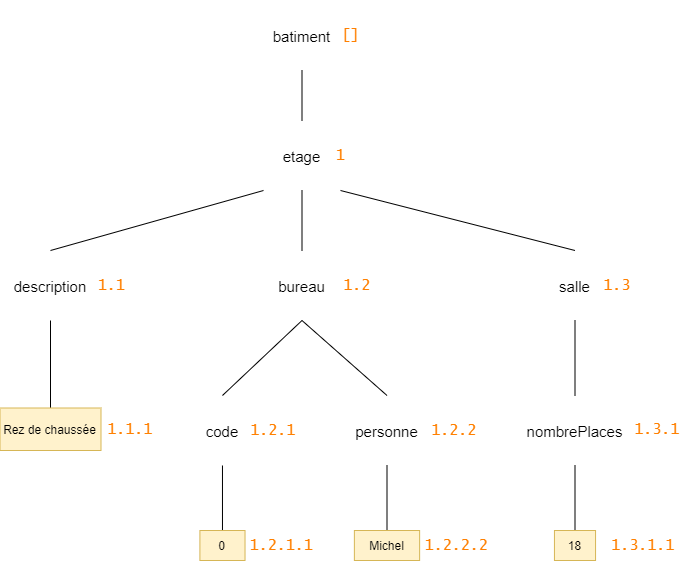

The diagram above was exported from draw.io. Its source (the exported page's mxGraphModel, read from the mxfile embedded in the PNG):
<mxGraphModel dx="770" dy="1168" grid="1" gridSize="10" guides="1" tooltips="1" connect="1" arrows="1" fold="1" page="1" pageScale="1" pageWidth="827" pageHeight="1169" math="0" shadow="0">
  <root>
    <mxCell id="AlkjhhKbUUjRsLVjbKGa-0" />
    <mxCell id="AlkjhhKbUUjRsLVjbKGa-1" parent="AlkjhhKbUUjRsLVjbKGa-0" />
    <mxCell id="AlkjhhKbUUjRsLVjbKGa-2" value="" style="edgeStyle=orthogonalEdgeStyle;rounded=0;orthogonalLoop=1;jettySize=auto;html=1;endArrow=none;endFill=0;" edge="1" parent="AlkjhhKbUUjRsLVjbKGa-1" source="AlkjhhKbUUjRsLVjbKGa-3" target="AlkjhhKbUUjRsLVjbKGa-7">
      <mxGeometry relative="1" as="geometry" />
    </mxCell>
    <mxCell id="AlkjhhKbUUjRsLVjbKGa-3" value="batiment" style="fillColor=none;strokeColor=none;fontSize=15;" vertex="1" parent="AlkjhhKbUUjRsLVjbKGa-1">
      <mxGeometry x="375" y="40" width="77" height="70" as="geometry" />
    </mxCell>
    <mxCell id="AlkjhhKbUUjRsLVjbKGa-4" style="rounded=0;orthogonalLoop=1;jettySize=auto;html=1;exitX=0;exitY=1;exitDx=0;exitDy=0;entryX=0.5;entryY=0;entryDx=0;entryDy=0;endArrow=none;endFill=0;" edge="1" parent="AlkjhhKbUUjRsLVjbKGa-1" source="AlkjhhKbUUjRsLVjbKGa-7" target="AlkjhhKbUUjRsLVjbKGa-9">
      <mxGeometry relative="1" as="geometry" />
    </mxCell>
    <mxCell id="AlkjhhKbUUjRsLVjbKGa-5" value="" style="edgeStyle=none;rounded=0;orthogonalLoop=1;jettySize=auto;html=1;endArrow=none;endFill=0;" edge="1" parent="AlkjhhKbUUjRsLVjbKGa-1" source="AlkjhhKbUUjRsLVjbKGa-7" target="AlkjhhKbUUjRsLVjbKGa-13">
      <mxGeometry relative="1" as="geometry" />
    </mxCell>
    <mxCell id="AlkjhhKbUUjRsLVjbKGa-6" style="edgeStyle=none;rounded=0;orthogonalLoop=1;jettySize=auto;html=1;exitX=1;exitY=1;exitDx=0;exitDy=0;entryX=0.5;entryY=0;entryDx=0;entryDy=0;endArrow=none;endFill=0;" edge="1" parent="AlkjhhKbUUjRsLVjbKGa-1" source="AlkjhhKbUUjRsLVjbKGa-7" target="AlkjhhKbUUjRsLVjbKGa-21">
      <mxGeometry relative="1" as="geometry" />
    </mxCell>
    <mxCell id="AlkjhhKbUUjRsLVjbKGa-7" value="etage" style="fillColor=none;strokeColor=none;fontSize=15;" vertex="1" parent="AlkjhhKbUUjRsLVjbKGa-1">
      <mxGeometry x="375" y="160" width="77" height="70" as="geometry" />
    </mxCell>
    <mxCell id="AlkjhhKbUUjRsLVjbKGa-8" value="" style="edgeStyle=none;rounded=0;orthogonalLoop=1;jettySize=auto;html=1;endArrow=none;endFill=0;" edge="1" parent="AlkjhhKbUUjRsLVjbKGa-1" source="AlkjhhKbUUjRsLVjbKGa-9">
      <mxGeometry relative="1" as="geometry">
        <mxPoint x="162" y="480" as="targetPoint" />
      </mxGeometry>
    </mxCell>
    <mxCell id="AlkjhhKbUUjRsLVjbKGa-9" value="description" style="fillColor=none;strokeColor=none;fontSize=15;" vertex="1" parent="AlkjhhKbUUjRsLVjbKGa-1">
      <mxGeometry x="123.5" y="290" width="77" height="70" as="geometry" />
    </mxCell>
    <mxCell id="AlkjhhKbUUjRsLVjbKGa-10" value="Rez de chaussée" style="whiteSpace=wrap;html=1;fillColor=#fff2cc;strokeColor=#d6b656;" vertex="1" parent="AlkjhhKbUUjRsLVjbKGa-1">
      <mxGeometry x="111.5" y="447.5" width="101" height="42.5" as="geometry" />
    </mxCell>
    <mxCell id="AlkjhhKbUUjRsLVjbKGa-11" style="edgeStyle=none;rounded=0;orthogonalLoop=1;jettySize=auto;html=1;exitX=0.5;exitY=1;exitDx=0;exitDy=0;entryX=0.5;entryY=0;entryDx=0;entryDy=0;endArrow=none;endFill=0;" edge="1" parent="AlkjhhKbUUjRsLVjbKGa-1" source="AlkjhhKbUUjRsLVjbKGa-13" target="AlkjhhKbUUjRsLVjbKGa-15">
      <mxGeometry relative="1" as="geometry" />
    </mxCell>
    <mxCell id="AlkjhhKbUUjRsLVjbKGa-12" style="edgeStyle=none;rounded=0;orthogonalLoop=1;jettySize=auto;html=1;exitX=0.5;exitY=1;exitDx=0;exitDy=0;entryX=0.5;entryY=0;entryDx=0;entryDy=0;endArrow=none;endFill=0;" edge="1" parent="AlkjhhKbUUjRsLVjbKGa-1" source="AlkjhhKbUUjRsLVjbKGa-13" target="AlkjhhKbUUjRsLVjbKGa-17">
      <mxGeometry relative="1" as="geometry" />
    </mxCell>
    <mxCell id="AlkjhhKbUUjRsLVjbKGa-13" value="bureau" style="fillColor=none;strokeColor=none;fontSize=15;" vertex="1" parent="AlkjhhKbUUjRsLVjbKGa-1">
      <mxGeometry x="375" y="290" width="77" height="70" as="geometry" />
    </mxCell>
    <mxCell id="AlkjhhKbUUjRsLVjbKGa-14" style="edgeStyle=none;rounded=0;orthogonalLoop=1;jettySize=auto;html=1;exitX=0.5;exitY=1;exitDx=0;exitDy=0;entryX=0.5;entryY=0;entryDx=0;entryDy=0;endArrow=none;endFill=0;" edge="1" parent="AlkjhhKbUUjRsLVjbKGa-1" source="AlkjhhKbUUjRsLVjbKGa-15" target="AlkjhhKbUUjRsLVjbKGa-18">
      <mxGeometry relative="1" as="geometry" />
    </mxCell>
    <mxCell id="AlkjhhKbUUjRsLVjbKGa-15" value="code" style="fillColor=none;strokeColor=none;fontSize=15;" vertex="1" parent="AlkjhhKbUUjRsLVjbKGa-1">
      <mxGeometry x="295.47" y="435" width="77" height="70" as="geometry" />
    </mxCell>
    <mxCell id="AlkjhhKbUUjRsLVjbKGa-16" value="" style="edgeStyle=none;rounded=0;orthogonalLoop=1;jettySize=auto;html=1;endArrow=none;endFill=0;" edge="1" parent="AlkjhhKbUUjRsLVjbKGa-1" source="AlkjhhKbUUjRsLVjbKGa-17" target="AlkjhhKbUUjRsLVjbKGa-19">
      <mxGeometry relative="1" as="geometry" />
    </mxCell>
    <mxCell id="AlkjhhKbUUjRsLVjbKGa-17" value="personne" style="fillColor=none;strokeColor=none;fontSize=15;" vertex="1" parent="AlkjhhKbUUjRsLVjbKGa-1">
      <mxGeometry x="460" y="435" width="77" height="70" as="geometry" />
    </mxCell>
    <mxCell id="AlkjhhKbUUjRsLVjbKGa-18" value="0" style="whiteSpace=wrap;html=1;fillColor=#fff2cc;strokeColor=#d6b656;" vertex="1" parent="AlkjhhKbUUjRsLVjbKGa-1">
      <mxGeometry x="311.40000000000003" y="570" width="45.13" height="30" as="geometry" />
    </mxCell>
    <mxCell id="AlkjhhKbUUjRsLVjbKGa-19" value="Michel" style="whiteSpace=wrap;html=1;fillColor=#fff2cc;strokeColor=#d6b656;" vertex="1" parent="AlkjhhKbUUjRsLVjbKGa-1">
      <mxGeometry x="465.88" y="570" width="65.25" height="30" as="geometry" />
    </mxCell>
    <mxCell id="AlkjhhKbUUjRsLVjbKGa-20" value="" style="edgeStyle=none;rounded=0;orthogonalLoop=1;jettySize=auto;html=1;endArrow=none;endFill=0;" edge="1" parent="AlkjhhKbUUjRsLVjbKGa-1" source="AlkjhhKbUUjRsLVjbKGa-21" target="AlkjhhKbUUjRsLVjbKGa-23">
      <mxGeometry relative="1" as="geometry" />
    </mxCell>
    <mxCell id="AlkjhhKbUUjRsLVjbKGa-21" value="salle" style="fillColor=none;strokeColor=none;fontSize=15;" vertex="1" parent="AlkjhhKbUUjRsLVjbKGa-1">
      <mxGeometry x="648" y="290" width="77" height="70" as="geometry" />
    </mxCell>
    <mxCell id="AlkjhhKbUUjRsLVjbKGa-22" value="" style="edgeStyle=none;rounded=0;orthogonalLoop=1;jettySize=auto;html=1;endArrow=none;endFill=0;" edge="1" parent="AlkjhhKbUUjRsLVjbKGa-1" source="AlkjhhKbUUjRsLVjbKGa-23" target="AlkjhhKbUUjRsLVjbKGa-24">
      <mxGeometry relative="1" as="geometry" />
    </mxCell>
    <mxCell id="AlkjhhKbUUjRsLVjbKGa-23" value="nombrePlaces" style="fillColor=none;strokeColor=none;fontSize=15;" vertex="1" parent="AlkjhhKbUUjRsLVjbKGa-1">
      <mxGeometry x="648" y="435" width="77" height="70" as="geometry" />
    </mxCell>
    <mxCell id="AlkjhhKbUUjRsLVjbKGa-24" value="18" style="whiteSpace=wrap;html=1;fillColor=#fff2cc;strokeColor=#d6b656;" vertex="1" parent="AlkjhhKbUUjRsLVjbKGa-1">
      <mxGeometry x="665.94" y="570" width="41.12" height="30" as="geometry" />
    </mxCell>
    <mxCell id="AlkjhhKbUUjRsLVjbKGa-25" value="1" style="text;html=1;strokeColor=none;fillColor=none;align=center;verticalAlign=middle;whiteSpace=wrap;rounded=0;fontSize=15;fontFamily=Lucida Console;labelBackgroundColor=none;fontColor=#FF8000;" vertex="1" parent="AlkjhhKbUUjRsLVjbKGa-1">
      <mxGeometry x="430" y="175" width="45" height="40" as="geometry" />
    </mxCell>
    <mxCell id="AlkjhhKbUUjRsLVjbKGa-51" value="[]" style="text;html=1;strokeColor=none;fillColor=none;align=center;verticalAlign=middle;whiteSpace=wrap;rounded=0;fontSize=15;fontFamily=Lucida Console;labelBackgroundColor=none;fontColor=#FF8000;" vertex="1" parent="AlkjhhKbUUjRsLVjbKGa-1">
      <mxGeometry x="440" y="55" width="45" height="40" as="geometry" />
    </mxCell>
    <mxCell id="AlkjhhKbUUjRsLVjbKGa-52" value="1.1" style="text;html=1;strokeColor=none;fillColor=none;align=center;verticalAlign=middle;whiteSpace=wrap;rounded=0;fontSize=15;fontFamily=Lucida Console;labelBackgroundColor=none;fontColor=#FF8000;" vertex="1" parent="AlkjhhKbUUjRsLVjbKGa-1">
      <mxGeometry x="200.5" y="305" width="45" height="40" as="geometry" />
    </mxCell>
    <mxCell id="AlkjhhKbUUjRsLVjbKGa-53" value="1.1.1" style="text;html=1;strokeColor=none;fillColor=none;align=center;verticalAlign=middle;whiteSpace=wrap;rounded=0;fontSize=15;fontFamily=Lucida Console;labelBackgroundColor=none;fontColor=#FF8000;" vertex="1" parent="AlkjhhKbUUjRsLVjbKGa-1">
      <mxGeometry x="212.5" y="448.75" width="57.5" height="40" as="geometry" />
    </mxCell>
    <mxCell id="AlkjhhKbUUjRsLVjbKGa-54" value="1.2" style="text;html=1;strokeColor=none;fillColor=none;align=center;verticalAlign=middle;whiteSpace=wrap;rounded=0;fontSize=15;fontFamily=Lucida Console;labelBackgroundColor=none;fontColor=#FF8000;" vertex="1" parent="AlkjhhKbUUjRsLVjbKGa-1">
      <mxGeometry x="440" y="305" width="57.5" height="40" as="geometry" />
    </mxCell>
    <mxCell id="AlkjhhKbUUjRsLVjbKGa-55" value="1.2.1" style="text;html=1;strokeColor=none;fillColor=none;align=center;verticalAlign=middle;whiteSpace=wrap;rounded=0;fontSize=15;fontFamily=Lucida Console;labelBackgroundColor=none;fontColor=#FF8000;" vertex="1" parent="AlkjhhKbUUjRsLVjbKGa-1">
      <mxGeometry x="356" y="450" width="57.5" height="40" as="geometry" />
    </mxCell>
    <mxCell id="AlkjhhKbUUjRsLVjbKGa-56" value="1.2.1.1" style="text;html=1;strokeColor=none;fillColor=none;align=center;verticalAlign=middle;whiteSpace=wrap;rounded=0;fontSize=15;fontFamily=Lucida Console;labelBackgroundColor=none;fontColor=#FF8000;" vertex="1" parent="AlkjhhKbUUjRsLVjbKGa-1">
      <mxGeometry x="356.53" y="565" width="73.47" height="40" as="geometry" />
    </mxCell>
    <mxCell id="AlkjhhKbUUjRsLVjbKGa-57" value="1.2.2" style="text;html=1;strokeColor=none;fillColor=none;align=center;verticalAlign=middle;whiteSpace=wrap;rounded=0;fontSize=15;fontFamily=Lucida Console;labelBackgroundColor=none;fontColor=#FF8000;" vertex="1" parent="AlkjhhKbUUjRsLVjbKGa-1">
      <mxGeometry x="537" y="450" width="57.5" height="40" as="geometry" />
    </mxCell>
    <mxCell id="AlkjhhKbUUjRsLVjbKGa-58" value="1.2.2.2" style="text;html=1;strokeColor=none;fillColor=none;align=center;verticalAlign=middle;whiteSpace=wrap;rounded=0;fontSize=15;fontFamily=Lucida Console;labelBackgroundColor=none;fontColor=#FF8000;" vertex="1" parent="AlkjhhKbUUjRsLVjbKGa-1">
      <mxGeometry x="537" y="565" width="63" height="40" as="geometry" />
    </mxCell>
    <mxCell id="AlkjhhKbUUjRsLVjbKGa-59" value="1.3" style="text;html=1;strokeColor=none;fillColor=none;align=center;verticalAlign=middle;whiteSpace=wrap;rounded=0;fontSize=15;fontFamily=Lucida Console;labelBackgroundColor=none;fontColor=#FF8000;" vertex="1" parent="AlkjhhKbUUjRsLVjbKGa-1">
      <mxGeometry x="700" y="305" width="57.5" height="40" as="geometry" />
    </mxCell>
    <mxCell id="AlkjhhKbUUjRsLVjbKGa-60" value="1.3.1" style="text;html=1;strokeColor=none;fillColor=none;align=center;verticalAlign=middle;whiteSpace=wrap;rounded=0;fontSize=15;fontFamily=Lucida Console;labelBackgroundColor=none;fontColor=#FF8000;" vertex="1" parent="AlkjhhKbUUjRsLVjbKGa-1">
      <mxGeometry x="740" y="448.75" width="57.5" height="40" as="geometry" />
    </mxCell>
    <mxCell id="AlkjhhKbUUjRsLVjbKGa-61" value="1.3.1.1" style="text;html=1;strokeColor=none;fillColor=none;align=center;verticalAlign=middle;whiteSpace=wrap;rounded=0;fontSize=15;fontFamily=Lucida Console;labelBackgroundColor=none;fontColor=#FF8000;" vertex="1" parent="AlkjhhKbUUjRsLVjbKGa-1">
      <mxGeometry x="720" y="565" width="70" height="40" as="geometry" />
    </mxCell>
  </root>
</mxGraphModel>